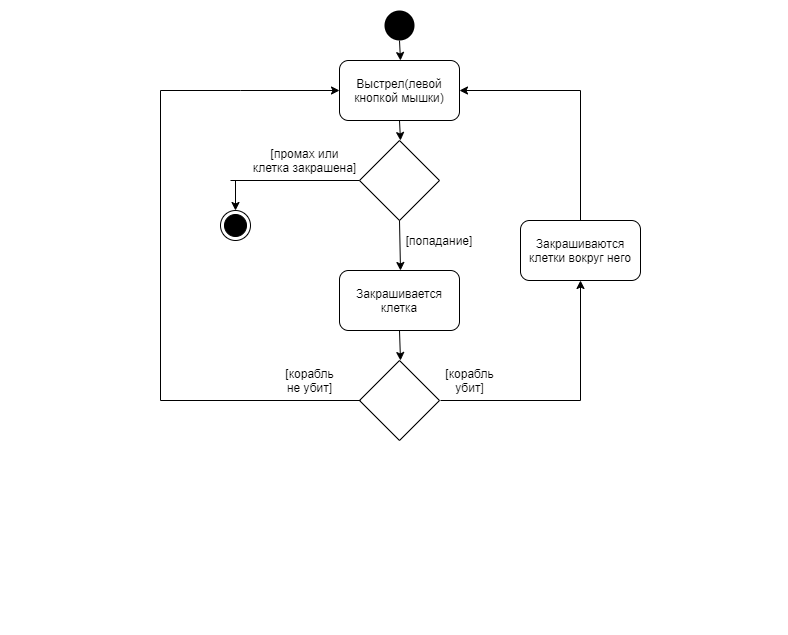

The diagram above was exported from draw.io. Its source (the exported page's mxGraphModel, read from the mxfile embedded in the PNG):
<mxGraphModel dx="918" dy="496" grid="1" gridSize="10" guides="1" tooltips="1" connect="1" arrows="1" fold="1" page="1" pageScale="1" pageWidth="827" pageHeight="1169" math="0" shadow="0">
  <root>
    <mxCell id="0" />
    <mxCell id="1" parent="0" />
    <mxCell id="MGjTucIooScT3SE-pBvZ-1" value="" style="ellipse;fillColor=#000000;strokeColor=none;" vertex="1" parent="1">
      <mxGeometry x="384" y="10" width="30" height="30" as="geometry" />
    </mxCell>
    <mxCell id="MGjTucIooScT3SE-pBvZ-2" value="" style="ellipse;html=1;shape=endState;fillColor=#000000;strokeColor=#000000;" vertex="1" parent="1">
      <mxGeometry x="220" y="210" width="30" height="30" as="geometry" />
    </mxCell>
    <mxCell id="MGjTucIooScT3SE-pBvZ-4" value="" style="rhombus;whiteSpace=wrap;html=1;" vertex="1" parent="1">
      <mxGeometry x="359" y="140" width="80" height="80" as="geometry" />
    </mxCell>
    <mxCell id="MGjTucIooScT3SE-pBvZ-5" value="Выстрел(левой кнопкой мышки)" style="rounded=1;whiteSpace=wrap;html=1;" vertex="1" parent="1">
      <mxGeometry x="339" y="60" width="120" height="60" as="geometry" />
    </mxCell>
    <mxCell id="MGjTucIooScT3SE-pBvZ-7" value="" style="endArrow=none;html=1;entryX=0;entryY=0.5;entryDx=0;entryDy=0;" edge="1" parent="1" target="MGjTucIooScT3SE-pBvZ-4">
      <mxGeometry width="50" height="50" relative="1" as="geometry">
        <mxPoint x="230" y="180" as="sourcePoint" />
        <mxPoint x="339" y="155" as="targetPoint" />
      </mxGeometry>
    </mxCell>
    <mxCell id="MGjTucIooScT3SE-pBvZ-13" value="[промах или клетка закрашена]" style="text;html=1;strokeColor=none;fillColor=none;align=center;verticalAlign=middle;whiteSpace=wrap;rounded=0;" vertex="1" parent="1">
      <mxGeometry x="250" y="150" width="109" height="20" as="geometry" />
    </mxCell>
    <mxCell id="MGjTucIooScT3SE-pBvZ-14" value="" style="endArrow=classic;html=1;exitX=0.5;exitY=1;exitDx=0;exitDy=0;" edge="1" parent="1" source="MGjTucIooScT3SE-pBvZ-5">
      <mxGeometry width="50" height="50" relative="1" as="geometry">
        <mxPoint x="350" y="190" as="sourcePoint" />
        <mxPoint x="400" y="140" as="targetPoint" />
      </mxGeometry>
    </mxCell>
    <mxCell id="MGjTucIooScT3SE-pBvZ-15" value="" style="endArrow=classic;html=1;exitX=0.5;exitY=1;exitDx=0;exitDy=0;" edge="1" parent="1" source="MGjTucIooScT3SE-pBvZ-1">
      <mxGeometry width="50" height="50" relative="1" as="geometry">
        <mxPoint x="350" y="110" as="sourcePoint" />
        <mxPoint x="400" y="60" as="targetPoint" />
      </mxGeometry>
    </mxCell>
    <mxCell id="MGjTucIooScT3SE-pBvZ-17" value="" style="endArrow=classic;html=1;entryX=0;entryY=0.5;entryDx=0;entryDy=0;" edge="1" parent="1" target="MGjTucIooScT3SE-pBvZ-5">
      <mxGeometry width="50" height="50" relative="1" as="geometry">
        <mxPoint x="240" y="90" as="sourcePoint" />
        <mxPoint x="290" y="50" as="targetPoint" />
      </mxGeometry>
    </mxCell>
    <mxCell id="MGjTucIooScT3SE-pBvZ-18" value="[попадание]" style="text;html=1;strokeColor=none;fillColor=none;align=center;verticalAlign=middle;whiteSpace=wrap;rounded=0;" vertex="1" parent="1">
      <mxGeometry x="419" y="230" width="40" height="20" as="geometry" />
    </mxCell>
    <mxCell id="MGjTucIooScT3SE-pBvZ-22" value="Закрашивается клетка" style="rounded=1;whiteSpace=wrap;html=1;" vertex="1" parent="1">
      <mxGeometry x="339" y="270" width="120" height="60" as="geometry" />
    </mxCell>
    <mxCell id="MGjTucIooScT3SE-pBvZ-23" value="" style="endArrow=classic;html=1;exitX=0.5;exitY=1;exitDx=0;exitDy=0;" edge="1" parent="1" source="MGjTucIooScT3SE-pBvZ-4">
      <mxGeometry width="50" height="50" relative="1" as="geometry">
        <mxPoint x="350" y="320" as="sourcePoint" />
        <mxPoint x="400" y="270" as="targetPoint" />
      </mxGeometry>
    </mxCell>
    <mxCell id="MGjTucIooScT3SE-pBvZ-30" value="" style="rhombus;whiteSpace=wrap;html=1;" vertex="1" parent="1">
      <mxGeometry x="359" y="360" width="80" height="80" as="geometry" />
    </mxCell>
    <mxCell id="MGjTucIooScT3SE-pBvZ-31" value="" style="endArrow=classic;html=1;exitX=0.5;exitY=1;exitDx=0;exitDy=0;" edge="1" parent="1" source="MGjTucIooScT3SE-pBvZ-22">
      <mxGeometry width="50" height="50" relative="1" as="geometry">
        <mxPoint x="350" y="410" as="sourcePoint" />
        <mxPoint x="400" y="360" as="targetPoint" />
      </mxGeometry>
    </mxCell>
    <mxCell id="MGjTucIooScT3SE-pBvZ-33" value="[корабль не убит]" style="text;html=1;strokeColor=none;fillColor=none;align=center;verticalAlign=middle;whiteSpace=wrap;rounded=0;" vertex="1" parent="1">
      <mxGeometry x="280" y="370" width="59" height="20" as="geometry" />
    </mxCell>
    <mxCell id="MGjTucIooScT3SE-pBvZ-34" value="" style="endArrow=none;html=1;" edge="1" parent="1">
      <mxGeometry width="50" height="50" relative="1" as="geometry">
        <mxPoint x="160" y="400" as="sourcePoint" />
        <mxPoint x="360" y="400" as="targetPoint" />
      </mxGeometry>
    </mxCell>
    <mxCell id="MGjTucIooScT3SE-pBvZ-35" value="" style="endArrow=none;html=1;" edge="1" parent="1">
      <mxGeometry width="50" height="50" relative="1" as="geometry">
        <mxPoint x="160" y="400" as="sourcePoint" />
        <mxPoint x="160" y="90" as="targetPoint" />
      </mxGeometry>
    </mxCell>
    <mxCell id="MGjTucIooScT3SE-pBvZ-36" value="" style="endArrow=none;html=1;" edge="1" parent="1">
      <mxGeometry width="50" height="50" relative="1" as="geometry">
        <mxPoint x="160" y="90" as="sourcePoint" />
        <mxPoint x="240" y="90" as="targetPoint" />
      </mxGeometry>
    </mxCell>
    <mxCell id="MGjTucIooScT3SE-pBvZ-37" value="" style="endArrow=none;html=1;" edge="1" parent="1">
      <mxGeometry width="50" height="50" relative="1" as="geometry">
        <mxPoint x="440" y="400" as="sourcePoint" />
        <mxPoint x="580" y="400" as="targetPoint" />
      </mxGeometry>
    </mxCell>
    <mxCell id="MGjTucIooScT3SE-pBvZ-38" value="[корабль убит]" style="text;html=1;strokeColor=none;fillColor=none;align=center;verticalAlign=middle;whiteSpace=wrap;rounded=0;" vertex="1" parent="1">
      <mxGeometry x="440" y="370" width="59" height="20" as="geometry" />
    </mxCell>
    <mxCell id="MGjTucIooScT3SE-pBvZ-39" value="Закрашиваются клетки вокруг него" style="rounded=1;whiteSpace=wrap;html=1;" vertex="1" parent="1">
      <mxGeometry x="520" y="220" width="120" height="60" as="geometry" />
    </mxCell>
    <mxCell id="MGjTucIooScT3SE-pBvZ-41" value="" style="endArrow=classic;html=1;entryX=0.5;entryY=1;entryDx=0;entryDy=0;" edge="1" parent="1" target="MGjTucIooScT3SE-pBvZ-39">
      <mxGeometry width="50" height="50" relative="1" as="geometry">
        <mxPoint x="580" y="400" as="sourcePoint" />
        <mxPoint x="630" y="350" as="targetPoint" />
      </mxGeometry>
    </mxCell>
    <mxCell id="MGjTucIooScT3SE-pBvZ-42" value="" style="endArrow=none;html=1;exitX=0.5;exitY=0;exitDx=0;exitDy=0;" edge="1" parent="1" source="MGjTucIooScT3SE-pBvZ-39">
      <mxGeometry width="50" height="50" relative="1" as="geometry">
        <mxPoint x="530" y="220" as="sourcePoint" />
        <mxPoint x="580" y="90" as="targetPoint" />
      </mxGeometry>
    </mxCell>
    <mxCell id="MGjTucIooScT3SE-pBvZ-46" value="" style="endArrow=classic;html=1;entryX=1;entryY=0.5;entryDx=0;entryDy=0;" edge="1" parent="1" target="MGjTucIooScT3SE-pBvZ-5">
      <mxGeometry width="50" height="50" relative="1" as="geometry">
        <mxPoint x="580" y="90" as="sourcePoint" />
        <mxPoint x="630" y="40" as="targetPoint" />
      </mxGeometry>
    </mxCell>
    <mxCell id="MGjTucIooScT3SE-pBvZ-52" value="" style="endArrow=classic;html=1;entryX=0.5;entryY=0;entryDx=0;entryDy=0;" edge="1" parent="1" target="MGjTucIooScT3SE-pBvZ-2">
      <mxGeometry width="50" height="50" relative="1" as="geometry">
        <mxPoint x="235" y="180" as="sourcePoint" />
        <mxPoint x="360" y="140" as="targetPoint" />
      </mxGeometry>
    </mxCell>
  </root>
</mxGraphModel>